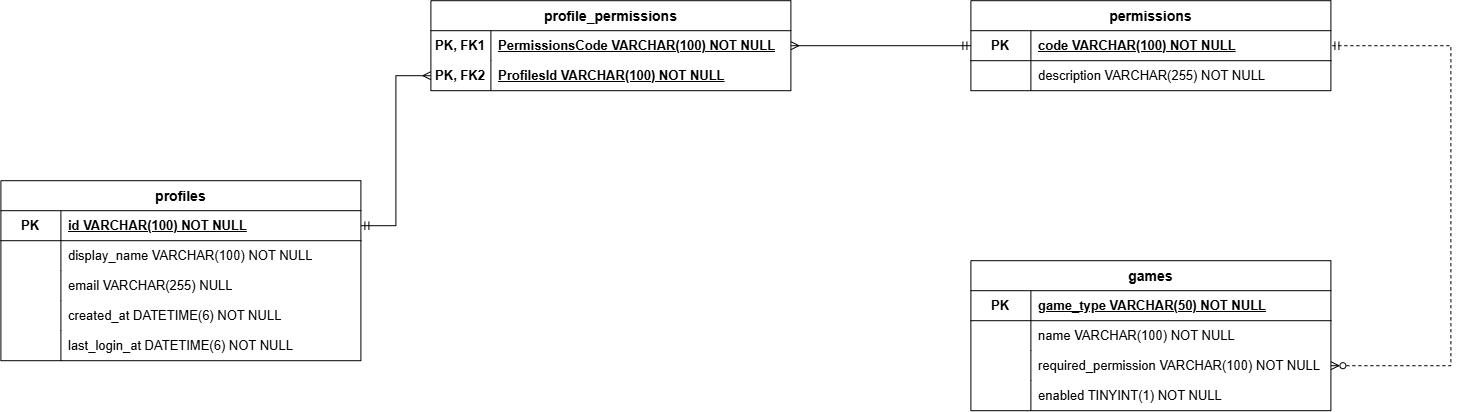

The diagram above was exported from draw.io. Its source (the exported page's mxGraphModel, read from the mxfile embedded in the PNG):
<mxGraphModel dx="1668" dy="1395" grid="1" gridSize="10" guides="1" tooltips="1" connect="1" arrows="1" fold="1" page="1" pageScale="1" pageWidth="1600" pageHeight="500" math="0" shadow="0">
  <root>
    <mxCell id="0" />
    <mxCell id="1" parent="0" />
    <mxCell id="profiles" parent="1" style="shape=table;startSize=30;container=1;collapsible=0;childLayout=tableLayout;fixedRows=1;rowLines=0;fontStyle=1;align=center;resizeLast=1;strokeColor=default;fontSize=14;" value="profiles" vertex="1">
      <mxGeometry height="180" width="360" x="150" y="220" as="geometry" />
    </mxCell>
    <mxCell id="p_id" parent="profiles" style="shape=tableRow;horizontal=0;startSize=0;swimlaneHead=0;swimlaneBody=0;fillColor=none;collapsible=0;dropTarget=0;points=[[0,0.5],[1,0.5]];portConstraint=eastwest;top=0;left=0;right=0;bottom=1;strokeColor=inherit;fontSize=14;" value="" vertex="1">
      <mxGeometry height="30" width="360" y="30" as="geometry" />
    </mxCell>
    <mxCell id="p_id_k" parent="p_id" style="shape=partialRectangle;connectable=0;fillColor=none;top=0;left=0;bottom=0;right=0;fontStyle=1;overflow=hidden;whiteSpace=wrap;html=1;fontSize=13;" value="PK" vertex="1">
      <mxGeometry height="30" width="60" as="geometry">
        <mxRectangle height="30" width="60" as="alternateBounds" />
      </mxGeometry>
    </mxCell>
    <mxCell id="p_id_v" parent="p_id" style="shape=partialRectangle;connectable=0;fillColor=none;top=0;left=0;bottom=0;right=0;align=left;spacingLeft=6;fontStyle=5;overflow=hidden;whiteSpace=wrap;html=1;fontSize=13;" value="id VARCHAR(100) NOT NULL" vertex="1">
      <mxGeometry height="30" width="300" x="60" as="geometry">
        <mxRectangle height="30" width="300" as="alternateBounds" />
      </mxGeometry>
    </mxCell>
    <mxCell id="p_dn" parent="profiles" style="shape=tableRow;horizontal=0;startSize=0;swimlaneHead=0;swimlaneBody=0;fillColor=none;collapsible=0;dropTarget=0;points=[[0,0.5],[1,0.5]];portConstraint=eastwest;top=0;left=0;right=0;bottom=0;strokeColor=inherit;fontSize=14;" value="" vertex="1">
      <mxGeometry height="30" width="360" y="60" as="geometry" />
    </mxCell>
    <mxCell id="p_dn_k" parent="p_dn" style="shape=partialRectangle;connectable=0;fillColor=none;top=0;left=0;bottom=0;right=0;fontStyle=0;overflow=hidden;whiteSpace=wrap;html=1;fontSize=13;" value="" vertex="1">
      <mxGeometry height="30" width="60" as="geometry">
        <mxRectangle height="30" width="60" as="alternateBounds" />
      </mxGeometry>
    </mxCell>
    <mxCell id="p_dn_v" parent="p_dn" style="shape=partialRectangle;connectable=0;fillColor=none;top=0;left=0;bottom=0;right=0;align=left;spacingLeft=6;fontStyle=0;overflow=hidden;whiteSpace=wrap;html=1;fontSize=13;" value="display_name VARCHAR(100) NOT NULL" vertex="1">
      <mxGeometry height="30" width="300" x="60" as="geometry">
        <mxRectangle height="30" width="300" as="alternateBounds" />
      </mxGeometry>
    </mxCell>
    <mxCell id="p_em" parent="profiles" style="shape=tableRow;horizontal=0;startSize=0;swimlaneHead=0;swimlaneBody=0;fillColor=none;collapsible=0;dropTarget=0;points=[[0,0.5],[1,0.5]];portConstraint=eastwest;top=0;left=0;right=0;bottom=0;strokeColor=inherit;fontSize=14;" value="" vertex="1">
      <mxGeometry height="30" width="360" y="90" as="geometry" />
    </mxCell>
    <mxCell id="p_em_k" parent="p_em" style="shape=partialRectangle;connectable=0;fillColor=none;top=0;left=0;bottom=0;right=0;fontStyle=0;overflow=hidden;whiteSpace=wrap;html=1;fontSize=13;" value="" vertex="1">
      <mxGeometry height="30" width="60" as="geometry">
        <mxRectangle height="30" width="60" as="alternateBounds" />
      </mxGeometry>
    </mxCell>
    <mxCell id="p_em_v" parent="p_em" style="shape=partialRectangle;connectable=0;fillColor=none;top=0;left=0;bottom=0;right=0;align=left;spacingLeft=6;fontStyle=0;overflow=hidden;whiteSpace=wrap;html=1;fontSize=13;" value="email VARCHAR(255) NULL" vertex="1">
      <mxGeometry height="30" width="300" x="60" as="geometry">
        <mxRectangle height="30" width="300" as="alternateBounds" />
      </mxGeometry>
    </mxCell>
    <mxCell id="p_ca" parent="profiles" style="shape=tableRow;horizontal=0;startSize=0;swimlaneHead=0;swimlaneBody=0;fillColor=none;collapsible=0;dropTarget=0;points=[[0,0.5],[1,0.5]];portConstraint=eastwest;top=0;left=0;right=0;bottom=0;strokeColor=inherit;fontSize=14;" value="" vertex="1">
      <mxGeometry height="30" width="360" y="120" as="geometry" />
    </mxCell>
    <mxCell id="p_ca_k" parent="p_ca" style="shape=partialRectangle;connectable=0;fillColor=none;top=0;left=0;bottom=0;right=0;fontStyle=0;overflow=hidden;whiteSpace=wrap;html=1;fontSize=13;" value="" vertex="1">
      <mxGeometry height="30" width="60" as="geometry">
        <mxRectangle height="30" width="60" as="alternateBounds" />
      </mxGeometry>
    </mxCell>
    <mxCell id="p_ca_v" parent="p_ca" style="shape=partialRectangle;connectable=0;fillColor=none;top=0;left=0;bottom=0;right=0;align=left;spacingLeft=6;fontStyle=0;overflow=hidden;whiteSpace=wrap;html=1;fontSize=13;" value="created_at DATETIME(6) NOT NULL" vertex="1">
      <mxGeometry height="30" width="300" x="60" as="geometry">
        <mxRectangle height="30" width="300" as="alternateBounds" />
      </mxGeometry>
    </mxCell>
    <mxCell id="p_ll" parent="profiles" style="shape=tableRow;horizontal=0;startSize=0;swimlaneHead=0;swimlaneBody=0;fillColor=none;collapsible=0;dropTarget=0;points=[[0,0.5],[1,0.5]];portConstraint=eastwest;top=0;left=0;right=0;bottom=0;strokeColor=inherit;fontSize=14;" value="" vertex="1">
      <mxGeometry height="30" width="360" y="150" as="geometry" />
    </mxCell>
    <mxCell id="p_ll_k" parent="p_ll" style="shape=partialRectangle;connectable=0;fillColor=none;top=0;left=0;bottom=0;right=0;fontStyle=0;overflow=hidden;whiteSpace=wrap;html=1;fontSize=13;" value="" vertex="1">
      <mxGeometry height="30" width="60" as="geometry">
        <mxRectangle height="30" width="60" as="alternateBounds" />
      </mxGeometry>
    </mxCell>
    <mxCell id="p_ll_v" parent="p_ll" style="shape=partialRectangle;connectable=0;fillColor=none;top=0;left=0;bottom=0;right=0;align=left;spacingLeft=6;fontStyle=0;overflow=hidden;whiteSpace=wrap;html=1;fontSize=13;" value="last_login_at DATETIME(6) NOT NULL" vertex="1">
      <mxGeometry height="30" width="300" x="60" as="geometry">
        <mxRectangle height="30" width="300" as="alternateBounds" />
      </mxGeometry>
    </mxCell>
    <mxCell id="pp" parent="1" style="shape=table;startSize=30;container=1;collapsible=0;childLayout=tableLayout;fixedRows=1;rowLines=0;fontStyle=1;align=center;resizeLast=1;strokeColor=default;fontSize=14;" value="profile_permissions" vertex="1">
      <mxGeometry height="90" width="360" x="580" y="40" as="geometry" />
    </mxCell>
    <mxCell id="pp_pc" parent="pp" style="shape=tableRow;horizontal=0;startSize=0;swimlaneHead=0;swimlaneBody=0;fillColor=none;collapsible=0;dropTarget=0;points=[[0,0.5],[1,0.5]];portConstraint=eastwest;top=0;left=0;right=0;bottom=0;strokeColor=inherit;fontSize=14;" value="" vertex="1">
      <mxGeometry height="30" width="360" y="30" as="geometry" />
    </mxCell>
    <mxCell id="pp_pc_k" parent="pp_pc" style="shape=partialRectangle;connectable=0;fillColor=none;top=0;left=0;bottom=0;right=0;fontStyle=1;overflow=hidden;whiteSpace=wrap;html=1;fontSize=13;" value="PK, FK1" vertex="1">
      <mxGeometry height="30" width="60" as="geometry" />
    </mxCell>
    <mxCell id="pp_pc_v" parent="pp_pc" style="shape=partialRectangle;connectable=0;fillColor=none;top=0;left=0;bottom=0;right=0;align=left;spacingLeft=6;fontStyle=5;overflow=hidden;whiteSpace=wrap;html=1;fontSize=13;" value="PermissionsCode VARCHAR(100) NOT NULL" vertex="1">
      <mxGeometry height="30" width="300" x="60" as="geometry" />
    </mxCell>
    <mxCell id="pp_pi" parent="pp" style="shape=tableRow;horizontal=0;startSize=0;swimlaneHead=0;swimlaneBody=0;fillColor=none;collapsible=0;dropTarget=0;points=[[0,0.5],[1,0.5]];portConstraint=eastwest;top=0;left=0;right=0;bottom=0;strokeColor=inherit;fontSize=14;" value="" vertex="1">
      <mxGeometry height="30" width="360" y="60" as="geometry" />
    </mxCell>
    <mxCell id="pp_pi_k" parent="pp_pi" style="shape=partialRectangle;connectable=0;fillColor=none;top=0;left=0;bottom=0;right=0;fontStyle=1;overflow=hidden;whiteSpace=wrap;html=1;fontSize=13;" value="PK, FK2" vertex="1">
      <mxGeometry height="30" width="60" as="geometry" />
    </mxCell>
    <mxCell id="pp_pi_v" parent="pp_pi" style="shape=partialRectangle;connectable=0;fillColor=none;top=0;left=0;bottom=0;right=0;align=left;spacingLeft=6;fontStyle=5;overflow=hidden;whiteSpace=wrap;html=1;fontSize=13;" value="ProfilesId VARCHAR(100) NOT NULL" vertex="1">
      <mxGeometry height="30" width="300" x="60" as="geometry" />
    </mxCell>
    <mxCell id="perm" parent="1" style="shape=table;startSize=30;container=1;collapsible=0;childLayout=tableLayout;fixedRows=1;rowLines=0;fontStyle=1;align=center;resizeLast=1;strokeColor=default;fontSize=14;" value="permissions" vertex="1">
      <mxGeometry height="90" width="360" x="1120" y="40" as="geometry" />
    </mxCell>
    <mxCell id="pe_code" parent="perm" style="shape=tableRow;horizontal=0;startSize=0;swimlaneHead=0;swimlaneBody=0;fillColor=none;collapsible=0;dropTarget=0;points=[[0,0.5],[1,0.5]];portConstraint=eastwest;top=0;left=0;right=0;bottom=1;strokeColor=inherit;fontSize=14;" value="" vertex="1">
      <mxGeometry height="30" width="360" y="30" as="geometry" />
    </mxCell>
    <mxCell id="pe_code_k" parent="pe_code" style="shape=partialRectangle;connectable=0;fillColor=none;top=0;left=0;bottom=0;right=0;fontStyle=1;overflow=hidden;whiteSpace=wrap;html=1;fontSize=13;" value="PK" vertex="1">
      <mxGeometry height="30" width="60" as="geometry" />
    </mxCell>
    <mxCell id="pe_code_v" parent="pe_code" style="shape=partialRectangle;connectable=0;fillColor=none;top=0;left=0;bottom=0;right=0;align=left;spacingLeft=6;fontStyle=5;overflow=hidden;whiteSpace=wrap;html=1;fontSize=13;" value="code VARCHAR(100) NOT NULL" vertex="1">
      <mxGeometry height="30" width="300" x="60" as="geometry" />
    </mxCell>
    <mxCell id="pe_desc" parent="perm" style="shape=tableRow;horizontal=0;startSize=0;swimlaneHead=0;swimlaneBody=0;fillColor=none;collapsible=0;dropTarget=0;points=[[0,0.5],[1,0.5]];portConstraint=eastwest;top=0;left=0;right=0;bottom=0;strokeColor=inherit;fontSize=14;" value="" vertex="1">
      <mxGeometry height="30" width="360" y="60" as="geometry" />
    </mxCell>
    <mxCell id="pe_desc_k" parent="pe_desc" style="shape=partialRectangle;connectable=0;fillColor=none;top=0;left=0;bottom=0;right=0;fontStyle=0;overflow=hidden;whiteSpace=wrap;html=1;fontSize=13;" value="" vertex="1">
      <mxGeometry height="30" width="60" as="geometry" />
    </mxCell>
    <mxCell id="pe_desc_v" parent="pe_desc" style="shape=partialRectangle;connectable=0;fillColor=none;top=0;left=0;bottom=0;right=0;align=left;spacingLeft=6;fontStyle=0;overflow=hidden;whiteSpace=wrap;html=1;fontSize=13;" value="description VARCHAR(255) NOT NULL" vertex="1">
      <mxGeometry height="30" width="300" x="60" as="geometry" />
    </mxCell>
    <mxCell id="games" parent="1" style="shape=table;startSize=30;container=1;collapsible=0;childLayout=tableLayout;fixedRows=1;rowLines=0;fontStyle=1;align=center;resizeLast=1;strokeColor=default;fontSize=14;" value="games" vertex="1">
      <mxGeometry height="150" width="360" x="1120" y="300" as="geometry" />
    </mxCell>
    <mxCell id="g_gt" parent="games" style="shape=tableRow;horizontal=0;startSize=0;swimlaneHead=0;swimlaneBody=0;fillColor=none;collapsible=0;dropTarget=0;points=[[0,0.5],[1,0.5]];portConstraint=eastwest;top=0;left=0;right=0;bottom=1;strokeColor=inherit;fontSize=14;" value="" vertex="1">
      <mxGeometry height="30" width="360" y="30" as="geometry" />
    </mxCell>
    <mxCell id="g_gt_k" parent="g_gt" style="shape=partialRectangle;connectable=0;fillColor=none;top=0;left=0;bottom=0;right=0;fontStyle=1;overflow=hidden;whiteSpace=wrap;html=1;fontSize=13;" value="PK" vertex="1">
      <mxGeometry height="30" width="60" as="geometry" />
    </mxCell>
    <mxCell id="g_gt_v" parent="g_gt" style="shape=partialRectangle;connectable=0;fillColor=none;top=0;left=0;bottom=0;right=0;align=left;spacingLeft=6;fontStyle=5;overflow=hidden;whiteSpace=wrap;html=1;fontSize=13;" value="game_type VARCHAR(50) NOT NULL" vertex="1">
      <mxGeometry height="30" width="300" x="60" as="geometry" />
    </mxCell>
    <mxCell id="g_nm" parent="games" style="shape=tableRow;horizontal=0;startSize=0;swimlaneHead=0;swimlaneBody=0;fillColor=none;collapsible=0;dropTarget=0;points=[[0,0.5],[1,0.5]];portConstraint=eastwest;top=0;left=0;right=0;bottom=0;strokeColor=inherit;fontSize=14;" value="" vertex="1">
      <mxGeometry height="30" width="360" y="60" as="geometry" />
    </mxCell>
    <mxCell id="g_nm_k" parent="g_nm" style="shape=partialRectangle;connectable=0;fillColor=none;top=0;left=0;bottom=0;right=0;fontStyle=0;overflow=hidden;whiteSpace=wrap;html=1;fontSize=13;" value="" vertex="1">
      <mxGeometry height="30" width="60" as="geometry" />
    </mxCell>
    <mxCell id="g_nm_v" parent="g_nm" style="shape=partialRectangle;connectable=0;fillColor=none;top=0;left=0;bottom=0;right=0;align=left;spacingLeft=6;fontStyle=0;overflow=hidden;whiteSpace=wrap;html=1;fontSize=13;" value="name VARCHAR(100) NOT NULL" vertex="1">
      <mxGeometry height="30" width="300" x="60" as="geometry" />
    </mxCell>
    <mxCell id="g_rp" parent="games" style="shape=tableRow;horizontal=0;startSize=0;swimlaneHead=0;swimlaneBody=0;fillColor=none;collapsible=0;dropTarget=0;points=[[0,0.5],[1,0.5]];portConstraint=eastwest;top=0;left=0;right=0;bottom=0;strokeColor=inherit;fontSize=14;" value="" vertex="1">
      <mxGeometry height="30" width="360" y="90" as="geometry" />
    </mxCell>
    <mxCell id="g_rp_k" parent="g_rp" style="shape=partialRectangle;connectable=0;fillColor=none;top=0;left=0;bottom=0;right=0;fontStyle=0;overflow=hidden;whiteSpace=wrap;html=1;fontSize=13;" value="" vertex="1">
      <mxGeometry height="30" width="60" as="geometry" />
    </mxCell>
    <mxCell id="g_rp_v" parent="g_rp" style="shape=partialRectangle;connectable=0;fillColor=none;top=0;left=0;bottom=0;right=0;align=left;spacingLeft=6;fontStyle=0;overflow=hidden;whiteSpace=wrap;html=1;fontSize=13;" value="required_permission VARCHAR(100) NOT NULL" vertex="1">
      <mxGeometry height="30" width="300" x="60" as="geometry" />
    </mxCell>
    <mxCell id="g_en" parent="games" style="shape=tableRow;horizontal=0;startSize=0;swimlaneHead=0;swimlaneBody=0;fillColor=none;collapsible=0;dropTarget=0;points=[[0,0.5],[1,0.5]];portConstraint=eastwest;top=0;left=0;right=0;bottom=0;strokeColor=inherit;fontSize=14;" value="" vertex="1">
      <mxGeometry height="30" width="360" y="120" as="geometry" />
    </mxCell>
    <mxCell id="g_en_k" parent="g_en" style="shape=partialRectangle;connectable=0;fillColor=none;top=0;left=0;bottom=0;right=0;fontStyle=0;overflow=hidden;whiteSpace=wrap;html=1;fontSize=13;" value="" vertex="1">
      <mxGeometry height="30" width="60" as="geometry" />
    </mxCell>
    <mxCell id="g_en_v" parent="g_en" style="shape=partialRectangle;connectable=0;fillColor=none;top=0;left=0;bottom=0;right=0;align=left;spacingLeft=6;fontStyle=0;overflow=hidden;whiteSpace=wrap;html=1;fontSize=13;" value="enabled TINYINT(1) NOT NULL" vertex="1">
      <mxGeometry height="30" width="300" x="60" as="geometry" />
    </mxCell>
    <mxCell id="e1" edge="1" parent="1" source="p_id" style="edgeStyle=orthogonalEdgeStyle;rounded=0;html=1;endArrow=ERmany;startArrow=ERmandOne;endFill=0;startFill=0;fontSize=12;" target="pp_pi" value="">
      <mxGeometry relative="1" as="geometry" />
    </mxCell>
    <mxCell id="e2" edge="1" parent="1" source="pe_code" style="edgeStyle=orthogonalEdgeStyle;rounded=0;html=1;endArrow=ERmany;startArrow=ERmandOne;endFill=0;startFill=0;fontSize=12;" target="pp_pc" value="">
      <mxGeometry relative="1" as="geometry" />
    </mxCell>
    <mxCell id="e3" edge="1" parent="1" source="g_rp" style="edgeStyle=orthogonalEdgeStyle;rounded=0;html=1;endArrow=ERmandOne;startArrow=ERzeroToMany;endFill=0;startFill=0;fontSize=12;dashed=1;exitX=1;exitY=0.5;entryX=1;entryY=0.5;" target="pe_code" value="">
      <mxGeometry relative="1" as="geometry">
        <Array as="points">
          <mxPoint x="1600" y="405" />
          <mxPoint x="1600" y="85" />
        </Array>
      </mxGeometry>
    </mxCell>
  </root>
</mxGraphModel>